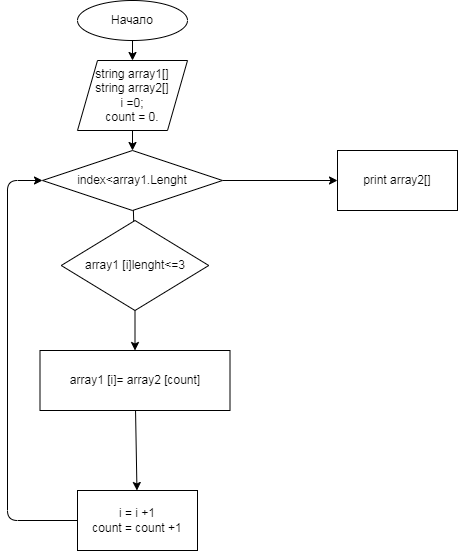

The diagram above was exported from draw.io. Its source (the exported page's mxGraphModel, read from the mxfile embedded in the PNG):
<mxGraphModel dx="612" dy="357" grid="1" gridSize="10" guides="1" tooltips="1" connect="1" arrows="1" fold="1" page="1" pageScale="1" pageWidth="1169" pageHeight="1654" math="0" shadow="0">
  <root>
    <mxCell id="0" />
    <mxCell id="1" parent="0" />
    <mxCell id="4" value="" style="edgeStyle=none;html=1;" parent="1" source="2" target="3" edge="1">
      <mxGeometry relative="1" as="geometry" />
    </mxCell>
    <mxCell id="2" value="Начало" style="ellipse;whiteSpace=wrap;html=1;" parent="1" vertex="1">
      <mxGeometry x="360" y="10" width="110" height="40" as="geometry" />
    </mxCell>
    <mxCell id="6" value="" style="edgeStyle=none;html=1;" parent="1" source="3" target="7" edge="1">
      <mxGeometry relative="1" as="geometry">
        <mxPoint x="415.9375" y="140" as="targetPoint" />
      </mxGeometry>
    </mxCell>
    <mxCell id="3" value="string array1[]&lt;br&gt;string array2[]&lt;br&gt;i =0;&lt;br&gt;count = 0." style="shape=parallelogram;perimeter=parallelogramPerimeter;whiteSpace=wrap;html=1;fixedSize=1;" parent="1" vertex="1">
      <mxGeometry x="360" y="70" width="110" height="70" as="geometry" />
    </mxCell>
    <mxCell id="9" value="" style="edgeStyle=none;html=1;startArrow=none;" parent="1" source="10" edge="1">
      <mxGeometry relative="1" as="geometry">
        <mxPoint x="417.5" y="280" as="targetPoint" />
      </mxGeometry>
    </mxCell>
    <mxCell id="18" value="" style="edgeStyle=none;html=1;" parent="1" source="7" target="17" edge="1">
      <mxGeometry relative="1" as="geometry" />
    </mxCell>
    <mxCell id="7" value="index&amp;lt;array1.Lenght" style="rhombus;whiteSpace=wrap;html=1;" parent="1" vertex="1">
      <mxGeometry x="325" y="160" width="180" height="60" as="geometry" />
    </mxCell>
    <mxCell id="12" value="" style="edgeStyle=none;html=1;" parent="1" source="10" target="11" edge="1">
      <mxGeometry relative="1" as="geometry" />
    </mxCell>
    <mxCell id="15" value="" style="edgeStyle=none;html=1;" parent="1" source="11" target="14" edge="1">
      <mxGeometry relative="1" as="geometry" />
    </mxCell>
    <mxCell id="11" value="array1 [i]= array2 [count]" style="whiteSpace=wrap;html=1;" parent="1" vertex="1">
      <mxGeometry x="322.5" y="360" width="190" height="60" as="geometry" />
    </mxCell>
    <mxCell id="10" value="array1 [i]lenght&amp;lt;=3" style="rhombus;whiteSpace=wrap;html=1;" parent="1" vertex="1">
      <mxGeometry x="343.75" y="230" width="147.5" height="90" as="geometry" />
    </mxCell>
    <mxCell id="13" value="" style="edgeStyle=none;html=1;endArrow=none;" parent="1" source="7" target="10" edge="1">
      <mxGeometry relative="1" as="geometry">
        <mxPoint x="417.5" y="200" as="sourcePoint" />
        <mxPoint x="417.5" y="280" as="targetPoint" />
      </mxGeometry>
    </mxCell>
    <mxCell id="14" value="i = i +1&lt;br&gt;count = count +1" style="whiteSpace=wrap;html=1;" parent="1" vertex="1">
      <mxGeometry x="360" y="500" width="120" height="60" as="geometry" />
    </mxCell>
    <mxCell id="16" value="" style="endArrow=classic;html=1;exitX=0;exitY=0.5;exitDx=0;exitDy=0;entryX=0;entryY=0.5;entryDx=0;entryDy=0;" parent="1" source="14" target="7" edge="1">
      <mxGeometry width="50" height="50" relative="1" as="geometry">
        <mxPoint x="410" y="520" as="sourcePoint" />
        <mxPoint x="290" y="210" as="targetPoint" />
        <Array as="points">
          <mxPoint x="290" y="530" />
          <mxPoint x="290" y="190" />
        </Array>
      </mxGeometry>
    </mxCell>
    <mxCell id="17" value="print array2[]" style="whiteSpace=wrap;html=1;" parent="1" vertex="1">
      <mxGeometry x="620" y="160" width="120" height="60" as="geometry" />
    </mxCell>
  </root>
</mxGraphModel>